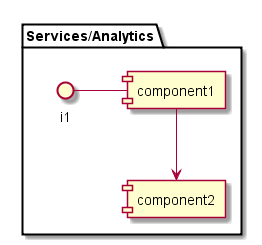

The diagram above was rendered by PlantUML. Its source (embedded in the PNG):
@startuml

package "Services/Analytics" {
component component1
component component2
interface i1

}
i1 - component1
component1 --> component2
@enduml